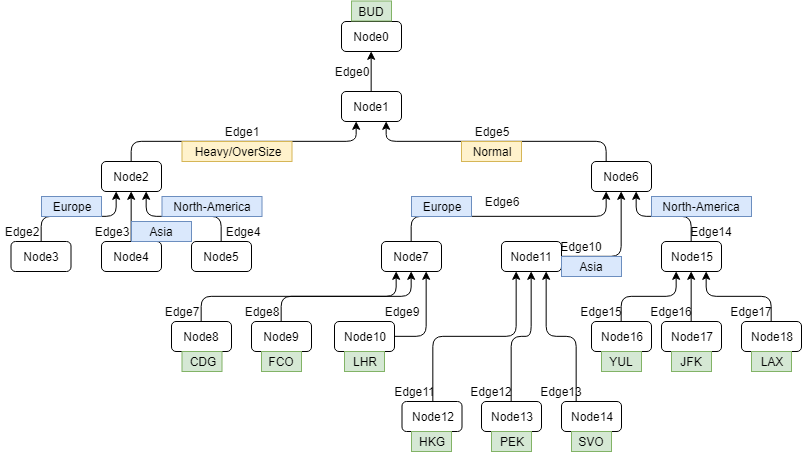

The diagram above was exported from draw.io. Its source (the exported page's mxGraphModel, read from the mxfile embedded in the PNG):
<mxGraphModel dx="1162" dy="1806" grid="1" gridSize="10" guides="1" tooltips="1" connect="1" arrows="1" fold="1" page="1" pageScale="1" pageWidth="827" pageHeight="1169" math="0" shadow="0">
  <root>
    <mxCell id="0" />
    <mxCell id="1" parent="0" />
    <mxCell id="t6znR-6CRT66Md1p8wY7-1" value="" style="rounded=1;whiteSpace=wrap;html=1;" vertex="1" parent="1">
      <mxGeometry x="360" y="20" width="60" height="30" as="geometry" />
    </mxCell>
    <mxCell id="t6znR-6CRT66Md1p8wY7-2" value="Node0" style="text;html=1;strokeColor=none;fillColor=none;align=center;verticalAlign=middle;whiteSpace=wrap;rounded=0;" vertex="1" parent="1">
      <mxGeometry x="360" y="20" width="60" height="30" as="geometry" />
    </mxCell>
    <mxCell id="t6znR-6CRT66Md1p8wY7-38" value="" style="rounded=1;whiteSpace=wrap;html=1;" vertex="1" parent="1">
      <mxGeometry x="360" y="90" width="60" height="30" as="geometry" />
    </mxCell>
    <mxCell id="t6znR-6CRT66Md1p8wY7-81" style="edgeStyle=orthogonalEdgeStyle;rounded=1;orthogonalLoop=1;jettySize=auto;html=1;exitX=0.5;exitY=0;exitDx=0;exitDy=0;entryX=0.5;entryY=1;entryDx=0;entryDy=0;" edge="1" parent="1" source="t6znR-6CRT66Md1p8wY7-39" target="t6znR-6CRT66Md1p8wY7-2">
      <mxGeometry relative="1" as="geometry" />
    </mxCell>
    <mxCell id="t6znR-6CRT66Md1p8wY7-39" value="Node1" style="text;html=1;strokeColor=none;fillColor=none;align=center;verticalAlign=middle;whiteSpace=wrap;rounded=0;" vertex="1" parent="1">
      <mxGeometry x="360" y="90" width="60" height="30" as="geometry" />
    </mxCell>
    <mxCell id="t6znR-6CRT66Md1p8wY7-40" value="" style="rounded=1;whiteSpace=wrap;html=1;" vertex="1" parent="1">
      <mxGeometry x="610" y="160" width="60" height="30" as="geometry" />
    </mxCell>
    <mxCell id="t6znR-6CRT66Md1p8wY7-83" style="edgeStyle=orthogonalEdgeStyle;rounded=1;orthogonalLoop=1;jettySize=auto;html=1;exitX=0.25;exitY=0;exitDx=0;exitDy=0;entryX=0.75;entryY=1;entryDx=0;entryDy=0;" edge="1" parent="1" source="t6znR-6CRT66Md1p8wY7-41" target="t6znR-6CRT66Md1p8wY7-39">
      <mxGeometry relative="1" as="geometry" />
    </mxCell>
    <mxCell id="t6znR-6CRT66Md1p8wY7-41" value="Node6" style="text;html=1;strokeColor=none;fillColor=none;align=center;verticalAlign=middle;whiteSpace=wrap;rounded=0;" vertex="1" parent="1">
      <mxGeometry x="610" y="160" width="60" height="30" as="geometry" />
    </mxCell>
    <mxCell id="t6znR-6CRT66Md1p8wY7-42" value="" style="rounded=1;whiteSpace=wrap;html=1;" vertex="1" parent="1">
      <mxGeometry x="120" y="160" width="60" height="30" as="geometry" />
    </mxCell>
    <mxCell id="t6znR-6CRT66Md1p8wY7-82" style="edgeStyle=orthogonalEdgeStyle;rounded=1;orthogonalLoop=1;jettySize=auto;html=1;exitX=0.5;exitY=0;exitDx=0;exitDy=0;entryX=0.25;entryY=1;entryDx=0;entryDy=0;" edge="1" parent="1" source="t6znR-6CRT66Md1p8wY7-43" target="t6znR-6CRT66Md1p8wY7-39">
      <mxGeometry relative="1" as="geometry" />
    </mxCell>
    <mxCell id="t6znR-6CRT66Md1p8wY7-43" value="Node2" style="text;html=1;strokeColor=none;fillColor=none;align=center;verticalAlign=middle;whiteSpace=wrap;rounded=0;" vertex="1" parent="1">
      <mxGeometry x="120" y="160" width="60" height="30" as="geometry" />
    </mxCell>
    <mxCell id="t6znR-6CRT66Md1p8wY7-46" value="" style="rounded=1;whiteSpace=wrap;html=1;" vertex="1" parent="1">
      <mxGeometry x="29.5" y="240" width="60" height="30" as="geometry" />
    </mxCell>
    <mxCell id="t6znR-6CRT66Md1p8wY7-84" style="edgeStyle=orthogonalEdgeStyle;rounded=1;orthogonalLoop=1;jettySize=auto;html=1;exitX=0.5;exitY=0;exitDx=0;exitDy=0;entryX=0.25;entryY=1;entryDx=0;entryDy=0;" edge="1" parent="1" source="t6znR-6CRT66Md1p8wY7-47" target="t6znR-6CRT66Md1p8wY7-43">
      <mxGeometry relative="1" as="geometry" />
    </mxCell>
    <mxCell id="t6znR-6CRT66Md1p8wY7-47" value="Node3" style="text;html=1;strokeColor=none;fillColor=none;align=center;verticalAlign=middle;whiteSpace=wrap;rounded=0;" vertex="1" parent="1">
      <mxGeometry x="29.5" y="240" width="60" height="30" as="geometry" />
    </mxCell>
    <mxCell id="t6znR-6CRT66Md1p8wY7-52" value="" style="rounded=1;whiteSpace=wrap;html=1;" vertex="1" parent="1">
      <mxGeometry x="120" y="240" width="60" height="30" as="geometry" />
    </mxCell>
    <mxCell id="t6znR-6CRT66Md1p8wY7-85" style="edgeStyle=orthogonalEdgeStyle;rounded=1;orthogonalLoop=1;jettySize=auto;html=1;exitX=0.5;exitY=0;exitDx=0;exitDy=0;entryX=0.5;entryY=1;entryDx=0;entryDy=0;" edge="1" parent="1" source="t6znR-6CRT66Md1p8wY7-53" target="t6znR-6CRT66Md1p8wY7-43">
      <mxGeometry relative="1" as="geometry" />
    </mxCell>
    <mxCell id="t6znR-6CRT66Md1p8wY7-53" value="Node4" style="text;html=1;strokeColor=none;fillColor=none;align=center;verticalAlign=middle;whiteSpace=wrap;rounded=0;" vertex="1" parent="1">
      <mxGeometry x="120" y="240" width="60" height="30" as="geometry" />
    </mxCell>
    <mxCell id="t6znR-6CRT66Md1p8wY7-54" value="" style="rounded=1;whiteSpace=wrap;html=1;" vertex="1" parent="1">
      <mxGeometry x="210" y="240" width="60" height="30" as="geometry" />
    </mxCell>
    <mxCell id="t6znR-6CRT66Md1p8wY7-86" style="edgeStyle=orthogonalEdgeStyle;rounded=1;orthogonalLoop=1;jettySize=auto;html=1;exitX=0.5;exitY=0;exitDx=0;exitDy=0;entryX=0.75;entryY=1;entryDx=0;entryDy=0;" edge="1" parent="1" source="t6znR-6CRT66Md1p8wY7-55" target="t6znR-6CRT66Md1p8wY7-43">
      <mxGeometry relative="1" as="geometry" />
    </mxCell>
    <mxCell id="t6znR-6CRT66Md1p8wY7-55" value="Node5" style="text;html=1;strokeColor=none;fillColor=none;align=center;verticalAlign=middle;whiteSpace=wrap;rounded=0;" vertex="1" parent="1">
      <mxGeometry x="210" y="240" width="60" height="30" as="geometry" />
    </mxCell>
    <mxCell id="t6znR-6CRT66Md1p8wY7-57" value="" style="rounded=1;whiteSpace=wrap;html=1;" vertex="1" parent="1">
      <mxGeometry x="400" y="240" width="60" height="30" as="geometry" />
    </mxCell>
    <mxCell id="t6znR-6CRT66Md1p8wY7-87" style="edgeStyle=orthogonalEdgeStyle;rounded=1;orthogonalLoop=1;jettySize=auto;html=1;exitX=0.5;exitY=0;exitDx=0;exitDy=0;entryX=0.25;entryY=1;entryDx=0;entryDy=0;" edge="1" parent="1" source="t6znR-6CRT66Md1p8wY7-58" target="t6znR-6CRT66Md1p8wY7-41">
      <mxGeometry relative="1" as="geometry" />
    </mxCell>
    <mxCell id="t6znR-6CRT66Md1p8wY7-58" value="Node7" style="text;html=1;strokeColor=none;fillColor=none;align=center;verticalAlign=middle;whiteSpace=wrap;rounded=0;" vertex="1" parent="1">
      <mxGeometry x="400" y="240" width="60" height="30" as="geometry" />
    </mxCell>
    <mxCell id="t6znR-6CRT66Md1p8wY7-59" value="" style="rounded=1;whiteSpace=wrap;html=1;" vertex="1" parent="1">
      <mxGeometry x="520" y="240" width="60" height="30" as="geometry" />
    </mxCell>
    <mxCell id="t6znR-6CRT66Md1p8wY7-89" style="edgeStyle=orthogonalEdgeStyle;rounded=1;orthogonalLoop=1;jettySize=auto;html=1;exitX=1;exitY=0.5;exitDx=0;exitDy=0;entryX=0.5;entryY=1;entryDx=0;entryDy=0;" edge="1" parent="1" source="t6znR-6CRT66Md1p8wY7-60" target="t6znR-6CRT66Md1p8wY7-41">
      <mxGeometry relative="1" as="geometry" />
    </mxCell>
    <mxCell id="t6znR-6CRT66Md1p8wY7-60" value="Node11" style="text;html=1;strokeColor=none;fillColor=none;align=center;verticalAlign=middle;whiteSpace=wrap;rounded=0;" vertex="1" parent="1">
      <mxGeometry x="520" y="240" width="60" height="30" as="geometry" />
    </mxCell>
    <mxCell id="t6znR-6CRT66Md1p8wY7-61" value="" style="rounded=1;whiteSpace=wrap;html=1;" vertex="1" parent="1">
      <mxGeometry x="680" y="240" width="60" height="30" as="geometry" />
    </mxCell>
    <mxCell id="t6znR-6CRT66Md1p8wY7-90" style="edgeStyle=orthogonalEdgeStyle;rounded=1;orthogonalLoop=1;jettySize=auto;html=1;exitX=0.5;exitY=0;exitDx=0;exitDy=0;entryX=0.75;entryY=1;entryDx=0;entryDy=0;" edge="1" parent="1" source="t6znR-6CRT66Md1p8wY7-62" target="t6znR-6CRT66Md1p8wY7-41">
      <mxGeometry relative="1" as="geometry" />
    </mxCell>
    <mxCell id="t6znR-6CRT66Md1p8wY7-62" value="Node15" style="text;html=1;strokeColor=none;fillColor=none;align=center;verticalAlign=middle;whiteSpace=wrap;rounded=0;" vertex="1" parent="1">
      <mxGeometry x="680" y="240" width="60" height="30" as="geometry" />
    </mxCell>
    <mxCell id="t6znR-6CRT66Md1p8wY7-63" value="" style="rounded=1;whiteSpace=wrap;html=1;" vertex="1" parent="1">
      <mxGeometry x="760" y="320" width="60" height="30" as="geometry" />
    </mxCell>
    <mxCell id="t6znR-6CRT66Md1p8wY7-93" style="edgeStyle=orthogonalEdgeStyle;rounded=1;orthogonalLoop=1;jettySize=auto;html=1;exitX=0.5;exitY=0;exitDx=0;exitDy=0;entryX=0.75;entryY=1;entryDx=0;entryDy=0;" edge="1" parent="1" source="t6znR-6CRT66Md1p8wY7-64" target="t6znR-6CRT66Md1p8wY7-62">
      <mxGeometry relative="1" as="geometry" />
    </mxCell>
    <mxCell id="t6znR-6CRT66Md1p8wY7-64" value="Node18" style="text;html=1;strokeColor=none;fillColor=none;align=center;verticalAlign=middle;whiteSpace=wrap;rounded=0;" vertex="1" parent="1">
      <mxGeometry x="760" y="320" width="60" height="30" as="geometry" />
    </mxCell>
    <mxCell id="t6znR-6CRT66Md1p8wY7-65" value="" style="rounded=1;whiteSpace=wrap;html=1;" vertex="1" parent="1">
      <mxGeometry x="680" y="320" width="60" height="30" as="geometry" />
    </mxCell>
    <mxCell id="t6znR-6CRT66Md1p8wY7-92" style="edgeStyle=orthogonalEdgeStyle;rounded=1;orthogonalLoop=1;jettySize=auto;html=1;exitX=0.5;exitY=0;exitDx=0;exitDy=0;entryX=0.5;entryY=1;entryDx=0;entryDy=0;" edge="1" parent="1" source="t6znR-6CRT66Md1p8wY7-66" target="t6znR-6CRT66Md1p8wY7-62">
      <mxGeometry relative="1" as="geometry" />
    </mxCell>
    <mxCell id="t6znR-6CRT66Md1p8wY7-66" value="Node17" style="text;html=1;strokeColor=none;fillColor=none;align=center;verticalAlign=middle;whiteSpace=wrap;rounded=0;" vertex="1" parent="1">
      <mxGeometry x="680" y="320" width="60" height="30" as="geometry" />
    </mxCell>
    <mxCell id="t6znR-6CRT66Md1p8wY7-67" value="" style="rounded=1;whiteSpace=wrap;html=1;" vertex="1" parent="1">
      <mxGeometry x="610" y="320" width="60" height="30" as="geometry" />
    </mxCell>
    <mxCell id="t6znR-6CRT66Md1p8wY7-91" style="edgeStyle=orthogonalEdgeStyle;rounded=1;orthogonalLoop=1;jettySize=auto;html=1;exitX=0.5;exitY=0;exitDx=0;exitDy=0;entryX=0.25;entryY=1;entryDx=0;entryDy=0;" edge="1" parent="1" source="t6znR-6CRT66Md1p8wY7-68" target="t6znR-6CRT66Md1p8wY7-62">
      <mxGeometry relative="1" as="geometry" />
    </mxCell>
    <mxCell id="t6znR-6CRT66Md1p8wY7-68" value="Node16" style="text;html=1;strokeColor=none;fillColor=none;align=center;verticalAlign=middle;whiteSpace=wrap;rounded=0;" vertex="1" parent="1">
      <mxGeometry x="610" y="320" width="60" height="30" as="geometry" />
    </mxCell>
    <mxCell id="t6znR-6CRT66Md1p8wY7-69" value="" style="rounded=1;whiteSpace=wrap;html=1;" vertex="1" parent="1">
      <mxGeometry x="580" y="400" width="60" height="30" as="geometry" />
    </mxCell>
    <mxCell id="t6znR-6CRT66Md1p8wY7-95" style="edgeStyle=orthogonalEdgeStyle;rounded=1;orthogonalLoop=1;jettySize=auto;html=1;exitX=0.25;exitY=0;exitDx=0;exitDy=0;entryX=0.75;entryY=1;entryDx=0;entryDy=0;" edge="1" parent="1" source="t6znR-6CRT66Md1p8wY7-70" target="t6znR-6CRT66Md1p8wY7-60">
      <mxGeometry relative="1" as="geometry" />
    </mxCell>
    <mxCell id="t6znR-6CRT66Md1p8wY7-70" value="Node14" style="text;html=1;strokeColor=none;fillColor=none;align=center;verticalAlign=middle;whiteSpace=wrap;rounded=0;" vertex="1" parent="1">
      <mxGeometry x="580" y="400" width="60" height="30" as="geometry" />
    </mxCell>
    <mxCell id="t6znR-6CRT66Md1p8wY7-71" value="" style="rounded=1;whiteSpace=wrap;html=1;" vertex="1" parent="1">
      <mxGeometry x="500" y="400" width="60" height="30" as="geometry" />
    </mxCell>
    <mxCell id="t6znR-6CRT66Md1p8wY7-96" style="edgeStyle=orthogonalEdgeStyle;rounded=1;orthogonalLoop=1;jettySize=auto;html=1;exitX=0.5;exitY=0;exitDx=0;exitDy=0;entryX=0.5;entryY=1;entryDx=0;entryDy=0;" edge="1" parent="1" source="t6znR-6CRT66Md1p8wY7-72" target="t6znR-6CRT66Md1p8wY7-60">
      <mxGeometry relative="1" as="geometry" />
    </mxCell>
    <mxCell id="t6znR-6CRT66Md1p8wY7-72" value="Node13" style="text;html=1;strokeColor=none;fillColor=none;align=center;verticalAlign=middle;whiteSpace=wrap;rounded=0;" vertex="1" parent="1">
      <mxGeometry x="500" y="400" width="60" height="30" as="geometry" />
    </mxCell>
    <mxCell id="t6znR-6CRT66Md1p8wY7-73" value="" style="rounded=1;whiteSpace=wrap;html=1;" vertex="1" parent="1">
      <mxGeometry x="420.5" y="400" width="60" height="30" as="geometry" />
    </mxCell>
    <mxCell id="t6znR-6CRT66Md1p8wY7-97" style="edgeStyle=orthogonalEdgeStyle;rounded=1;orthogonalLoop=1;jettySize=auto;html=1;exitX=0.5;exitY=0;exitDx=0;exitDy=0;entryX=0.25;entryY=1;entryDx=0;entryDy=0;" edge="1" parent="1" source="t6znR-6CRT66Md1p8wY7-74" target="t6znR-6CRT66Md1p8wY7-60">
      <mxGeometry relative="1" as="geometry" />
    </mxCell>
    <mxCell id="t6znR-6CRT66Md1p8wY7-74" value="Node12" style="text;html=1;strokeColor=none;fillColor=none;align=center;verticalAlign=middle;whiteSpace=wrap;rounded=0;" vertex="1" parent="1">
      <mxGeometry x="421" y="400" width="60" height="30" as="geometry" />
    </mxCell>
    <mxCell id="t6znR-6CRT66Md1p8wY7-75" value="" style="rounded=1;whiteSpace=wrap;html=1;" vertex="1" parent="1">
      <mxGeometry x="353" y="320" width="60" height="30" as="geometry" />
    </mxCell>
    <mxCell id="t6znR-6CRT66Md1p8wY7-100" style="edgeStyle=orthogonalEdgeStyle;rounded=1;orthogonalLoop=1;jettySize=auto;html=1;exitX=1;exitY=0.5;exitDx=0;exitDy=0;entryX=0.75;entryY=1;entryDx=0;entryDy=0;" edge="1" parent="1" source="t6znR-6CRT66Md1p8wY7-76" target="t6znR-6CRT66Md1p8wY7-58">
      <mxGeometry relative="1" as="geometry" />
    </mxCell>
    <mxCell id="t6znR-6CRT66Md1p8wY7-76" value="Node10" style="text;html=1;strokeColor=none;fillColor=none;align=center;verticalAlign=middle;whiteSpace=wrap;rounded=0;" vertex="1" parent="1">
      <mxGeometry x="353" y="320" width="60" height="30" as="geometry" />
    </mxCell>
    <mxCell id="t6znR-6CRT66Md1p8wY7-77" value="" style="rounded=1;whiteSpace=wrap;html=1;" vertex="1" parent="1">
      <mxGeometry x="270" y="320" width="60" height="30" as="geometry" />
    </mxCell>
    <mxCell id="t6znR-6CRT66Md1p8wY7-101" style="edgeStyle=orthogonalEdgeStyle;rounded=1;orthogonalLoop=1;jettySize=auto;html=1;exitX=0.5;exitY=0;exitDx=0;exitDy=0;entryX=0.5;entryY=1;entryDx=0;entryDy=0;" edge="1" parent="1" source="t6znR-6CRT66Md1p8wY7-78" target="t6znR-6CRT66Md1p8wY7-58">
      <mxGeometry relative="1" as="geometry" />
    </mxCell>
    <mxCell id="t6znR-6CRT66Md1p8wY7-78" value="Node9" style="text;html=1;strokeColor=none;fillColor=none;align=center;verticalAlign=middle;whiteSpace=wrap;rounded=0;" vertex="1" parent="1">
      <mxGeometry x="270" y="320" width="60" height="30" as="geometry" />
    </mxCell>
    <mxCell id="t6znR-6CRT66Md1p8wY7-79" value="" style="rounded=1;whiteSpace=wrap;html=1;" vertex="1" parent="1">
      <mxGeometry x="190" y="320" width="60" height="30" as="geometry" />
    </mxCell>
    <mxCell id="t6znR-6CRT66Md1p8wY7-102" style="edgeStyle=orthogonalEdgeStyle;rounded=1;orthogonalLoop=1;jettySize=auto;html=1;exitX=0.5;exitY=0;exitDx=0;exitDy=0;entryX=0.25;entryY=1;entryDx=0;entryDy=0;" edge="1" parent="1" source="t6znR-6CRT66Md1p8wY7-80" target="t6znR-6CRT66Md1p8wY7-58">
      <mxGeometry relative="1" as="geometry" />
    </mxCell>
    <mxCell id="t6znR-6CRT66Md1p8wY7-80" value="Node8" style="text;html=1;strokeColor=none;fillColor=none;align=center;verticalAlign=middle;whiteSpace=wrap;rounded=0;" vertex="1" parent="1">
      <mxGeometry x="190" y="320" width="60" height="30" as="geometry" />
    </mxCell>
    <mxCell id="t6znR-6CRT66Md1p8wY7-103" value="Edge5" style="text;html=1;strokeColor=none;fillColor=none;align=center;verticalAlign=middle;whiteSpace=wrap;rounded=0;" vertex="1" parent="1">
      <mxGeometry x="490" y="120" width="40" height="20" as="geometry" />
    </mxCell>
    <mxCell id="t6znR-6CRT66Md1p8wY7-104" value="Edge1" style="text;html=1;strokeColor=none;fillColor=none;align=center;verticalAlign=middle;whiteSpace=wrap;rounded=0;" vertex="1" parent="1">
      <mxGeometry x="240" y="120" width="40" height="20" as="geometry" />
    </mxCell>
    <mxCell id="t6znR-6CRT66Md1p8wY7-105" value="Edge0" style="text;html=1;strokeColor=none;fillColor=none;align=center;verticalAlign=middle;whiteSpace=wrap;rounded=0;" vertex="1" parent="1">
      <mxGeometry x="350" y="60" width="40" height="20" as="geometry" />
    </mxCell>
    <mxCell id="t6znR-6CRT66Md1p8wY7-106" value="Edge2" style="text;html=1;strokeColor=none;fillColor=none;align=center;verticalAlign=middle;whiteSpace=wrap;rounded=0;" vertex="1" parent="1">
      <mxGeometry x="19.5" y="220" width="40" height="20" as="geometry" />
    </mxCell>
    <mxCell id="t6znR-6CRT66Md1p8wY7-107" value="Edge3" style="text;html=1;strokeColor=none;fillColor=none;align=center;verticalAlign=middle;whiteSpace=wrap;rounded=0;" vertex="1" parent="1">
      <mxGeometry x="110" y="220" width="40" height="20" as="geometry" />
    </mxCell>
    <mxCell id="t6znR-6CRT66Md1p8wY7-108" value="Edge4" style="text;html=1;strokeColor=none;fillColor=none;align=center;verticalAlign=middle;whiteSpace=wrap;rounded=0;" vertex="1" parent="1">
      <mxGeometry x="240.5" y="220" width="40" height="20" as="geometry" />
    </mxCell>
    <mxCell id="t6znR-6CRT66Md1p8wY7-109" value="Edge7" style="text;html=1;strokeColor=none;fillColor=none;align=center;verticalAlign=middle;whiteSpace=wrap;rounded=0;" vertex="1" parent="1">
      <mxGeometry x="180" y="300" width="40" height="20" as="geometry" />
    </mxCell>
    <mxCell id="t6znR-6CRT66Md1p8wY7-110" value="Edge8" style="text;html=1;strokeColor=none;fillColor=none;align=center;verticalAlign=middle;whiteSpace=wrap;rounded=0;" vertex="1" parent="1">
      <mxGeometry x="260" y="300" width="40" height="20" as="geometry" />
    </mxCell>
    <mxCell id="t6znR-6CRT66Md1p8wY7-111" value="Edge9" style="text;html=1;strokeColor=none;fillColor=none;align=center;verticalAlign=middle;whiteSpace=wrap;rounded=0;" vertex="1" parent="1">
      <mxGeometry x="400" y="300" width="40" height="20" as="geometry" />
    </mxCell>
    <mxCell id="t6znR-6CRT66Md1p8wY7-112" value="Edge6" style="text;html=1;strokeColor=none;fillColor=none;align=center;verticalAlign=middle;whiteSpace=wrap;rounded=0;" vertex="1" parent="1">
      <mxGeometry x="500" y="190" width="40" height="20" as="geometry" />
    </mxCell>
    <mxCell id="t6znR-6CRT66Md1p8wY7-113" value="Edge10" style="text;html=1;strokeColor=none;fillColor=none;align=center;verticalAlign=middle;whiteSpace=wrap;rounded=0;" vertex="1" parent="1">
      <mxGeometry x="580" y="235" width="40" height="20" as="geometry" />
    </mxCell>
    <mxCell id="t6znR-6CRT66Md1p8wY7-114" value="Edge14" style="text;html=1;strokeColor=none;fillColor=none;align=center;verticalAlign=middle;whiteSpace=wrap;rounded=0;" vertex="1" parent="1">
      <mxGeometry x="710" y="220" width="40" height="20" as="geometry" />
    </mxCell>
    <mxCell id="t6znR-6CRT66Md1p8wY7-115" value="Edge11" style="text;html=1;strokeColor=none;fillColor=none;align=center;verticalAlign=middle;whiteSpace=wrap;rounded=0;" vertex="1" parent="1">
      <mxGeometry x="413" y="380" width="40" height="20" as="geometry" />
    </mxCell>
    <mxCell id="t6znR-6CRT66Md1p8wY7-116" value="Edge12" style="text;html=1;strokeColor=none;fillColor=none;align=center;verticalAlign=middle;whiteSpace=wrap;rounded=0;" vertex="1" parent="1">
      <mxGeometry x="490" y="380" width="40" height="20" as="geometry" />
    </mxCell>
    <mxCell id="t6znR-6CRT66Md1p8wY7-117" value="Edge13" style="text;html=1;strokeColor=none;fillColor=none;align=center;verticalAlign=middle;whiteSpace=wrap;rounded=0;" vertex="1" parent="1">
      <mxGeometry x="560" y="380" width="40" height="20" as="geometry" />
    </mxCell>
    <mxCell id="t6znR-6CRT66Md1p8wY7-118" value="Edge15" style="text;html=1;strokeColor=none;fillColor=none;align=center;verticalAlign=middle;whiteSpace=wrap;rounded=0;" vertex="1" parent="1">
      <mxGeometry x="600" y="300" width="40" height="20" as="geometry" />
    </mxCell>
    <mxCell id="t6znR-6CRT66Md1p8wY7-119" value="Edge16" style="text;html=1;strokeColor=none;fillColor=none;align=center;verticalAlign=middle;whiteSpace=wrap;rounded=0;" vertex="1" parent="1">
      <mxGeometry x="670" y="300" width="40" height="20" as="geometry" />
    </mxCell>
    <mxCell id="t6znR-6CRT66Md1p8wY7-120" value="Edge17" style="text;html=1;strokeColor=none;fillColor=none;align=center;verticalAlign=middle;whiteSpace=wrap;rounded=0;" vertex="1" parent="1">
      <mxGeometry x="750" y="300" width="40" height="20" as="geometry" />
    </mxCell>
    <mxCell id="t6znR-6CRT66Md1p8wY7-121" value="CDG&lt;br&gt;" style="text;html=1;strokeColor=#82b366;fillColor=#d5e8d4;align=center;verticalAlign=middle;whiteSpace=wrap;rounded=0;" vertex="1" parent="1">
      <mxGeometry x="200.5" y="350" width="40" height="20" as="geometry" />
    </mxCell>
    <mxCell id="t6znR-6CRT66Md1p8wY7-122" value="FCO&lt;br&gt;" style="text;html=1;strokeColor=#82b366;fillColor=#d5e8d4;align=center;verticalAlign=middle;whiteSpace=wrap;rounded=0;" vertex="1" parent="1">
      <mxGeometry x="280" y="350" width="40" height="20" as="geometry" />
    </mxCell>
    <mxCell id="t6znR-6CRT66Md1p8wY7-123" value="HKG&lt;br&gt;" style="text;html=1;strokeColor=#82b366;fillColor=#d5e8d4;align=center;verticalAlign=middle;whiteSpace=wrap;rounded=0;" vertex="1" parent="1">
      <mxGeometry x="430" y="430" width="40" height="20" as="geometry" />
    </mxCell>
    <mxCell id="t6znR-6CRT66Md1p8wY7-124" value="LHR&lt;br&gt;" style="text;html=1;strokeColor=#82b366;fillColor=#d5e8d4;align=center;verticalAlign=middle;whiteSpace=wrap;rounded=0;" vertex="1" parent="1">
      <mxGeometry x="363" y="350" width="40" height="20" as="geometry" />
    </mxCell>
    <mxCell id="t6znR-6CRT66Md1p8wY7-125" value="PEK" style="text;html=1;strokeColor=#82b366;fillColor=#d5e8d4;align=center;verticalAlign=middle;whiteSpace=wrap;rounded=0;" vertex="1" parent="1">
      <mxGeometry x="510" y="430" width="40" height="20" as="geometry" />
    </mxCell>
    <mxCell id="t6znR-6CRT66Md1p8wY7-126" value="SVO&lt;br&gt;" style="text;html=1;strokeColor=#82b366;fillColor=#d5e8d4;align=center;verticalAlign=middle;whiteSpace=wrap;rounded=0;" vertex="1" parent="1">
      <mxGeometry x="590" y="430" width="40" height="20" as="geometry" />
    </mxCell>
    <mxCell id="t6znR-6CRT66Md1p8wY7-127" value="YUL&lt;br&gt;" style="text;html=1;strokeColor=#82b366;fillColor=#d5e8d4;align=center;verticalAlign=middle;whiteSpace=wrap;rounded=0;" vertex="1" parent="1">
      <mxGeometry x="620" y="350" width="40" height="20" as="geometry" />
    </mxCell>
    <mxCell id="t6znR-6CRT66Md1p8wY7-128" value="JFK&lt;br&gt;" style="text;html=1;strokeColor=#82b366;fillColor=#d5e8d4;align=center;verticalAlign=middle;whiteSpace=wrap;rounded=0;" vertex="1" parent="1">
      <mxGeometry x="690" y="350" width="40" height="20" as="geometry" />
    </mxCell>
    <mxCell id="t6znR-6CRT66Md1p8wY7-129" value="LAX" style="text;html=1;strokeColor=#82b366;fillColor=#d5e8d4;align=center;verticalAlign=middle;whiteSpace=wrap;rounded=0;" vertex="1" parent="1">
      <mxGeometry x="770" y="350" width="40" height="20" as="geometry" />
    </mxCell>
    <mxCell id="t6znR-6CRT66Md1p8wY7-130" value="BUD&lt;br&gt;" style="text;html=1;strokeColor=#82b366;fillColor=#d5e8d4;align=center;verticalAlign=middle;whiteSpace=wrap;rounded=0;" vertex="1" parent="1">
      <mxGeometry x="370" y="-0.5" width="40" height="20" as="geometry" />
    </mxCell>
    <mxCell id="t6znR-6CRT66Md1p8wY7-131" value="Heavy/OverSize" style="text;html=1;strokeColor=#d6b656;fillColor=#fff2cc;align=center;verticalAlign=middle;whiteSpace=wrap;rounded=0;" vertex="1" parent="1">
      <mxGeometry x="200.5" y="140" width="110" height="20" as="geometry" />
    </mxCell>
    <mxCell id="t6znR-6CRT66Md1p8wY7-132" value="Normal" style="text;html=1;strokeColor=#d6b656;fillColor=#fff2cc;align=center;verticalAlign=middle;whiteSpace=wrap;rounded=0;" vertex="1" parent="1">
      <mxGeometry x="480" y="140" width="60" height="20" as="geometry" />
    </mxCell>
    <mxCell id="t6znR-6CRT66Md1p8wY7-133" value="Europe&lt;br&gt;" style="text;html=1;strokeColor=#6c8ebf;fillColor=#dae8fc;align=center;verticalAlign=middle;whiteSpace=wrap;rounded=0;" vertex="1" parent="1">
      <mxGeometry x="430" y="195" width="60" height="20" as="geometry" />
    </mxCell>
    <mxCell id="t6znR-6CRT66Md1p8wY7-134" value="Europe&lt;br&gt;" style="text;html=1;strokeColor=#6c8ebf;fillColor=#dae8fc;align=center;verticalAlign=middle;whiteSpace=wrap;rounded=0;" vertex="1" parent="1">
      <mxGeometry x="60" y="195" width="60" height="20" as="geometry" />
    </mxCell>
    <mxCell id="t6znR-6CRT66Md1p8wY7-136" value="Asia&lt;br&gt;" style="text;html=1;strokeColor=#6c8ebf;fillColor=#dae8fc;align=center;verticalAlign=middle;whiteSpace=wrap;rounded=0;" vertex="1" parent="1">
      <mxGeometry x="580" y="255" width="60" height="20" as="geometry" />
    </mxCell>
    <mxCell id="t6znR-6CRT66Md1p8wY7-137" value="Asia&lt;br&gt;" style="text;html=1;strokeColor=#6c8ebf;fillColor=#dae8fc;align=center;verticalAlign=middle;whiteSpace=wrap;rounded=0;" vertex="1" parent="1">
      <mxGeometry x="150" y="220" width="60" height="20" as="geometry" />
    </mxCell>
    <mxCell id="t6znR-6CRT66Md1p8wY7-138" value="North-America&lt;br&gt;" style="text;html=1;strokeColor=#6c8ebf;fillColor=#dae8fc;align=center;verticalAlign=middle;whiteSpace=wrap;rounded=0;" vertex="1" parent="1">
      <mxGeometry x="670" y="195" width="100" height="20" as="geometry" />
    </mxCell>
    <mxCell id="t6znR-6CRT66Md1p8wY7-139" value="North-America&lt;br&gt;" style="text;html=1;strokeColor=#6c8ebf;fillColor=#dae8fc;align=center;verticalAlign=middle;whiteSpace=wrap;rounded=0;" vertex="1" parent="1">
      <mxGeometry x="180.5" y="195" width="100" height="20" as="geometry" />
    </mxCell>
  </root>
</mxGraphModel>